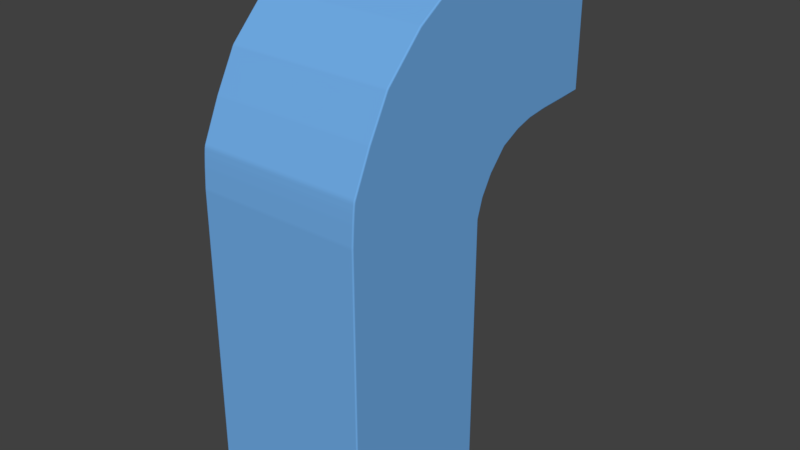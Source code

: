 # Source: lap_mark_1.blend  (saved by Blender 2.79.0; exported with 4.5.12 LTS)
import bpy
from mathutils import Matrix  # noqa: F401  (used for matrix-valued properties, if any)

bpy.ops.wm.read_factory_settings(use_empty=True)
scene = bpy.context.scene
scene.name = 'Scene'

# ---- collections
col_collection_1 = bpy.data.collections.new('Collection 1'); scene.collection.children.link(col_collection_1)

# ---- materials (node trees are filled in below, after node groups)
mat_material_001 = bpy.data.materials.new('Material.001')
mat_material_001.alpha_threshold = 0.0
mat_material_001.use_transparent_shadow = False
mat_material_001.diffuse_color = (0.1634, 0.416, 0.8, 1.0)
mat_material_001.roughness = 0.5

# ---- material node trees

# ---- world
world_world = bpy.data.worlds.new('World'); scene.world = world_world
world_world.color = (0.05088, 0.05088, 0.05088)
world_world.use_sun_shadow = False
world_world.sun_shadow_jitter_overblur = 0.0
world_world.cycles.sampling_method = 'MANUAL'

# ---- meshes
me_cube_001 = bpy.data.meshes.new('Cube.001')
me_cube_001.from_pydata([(-1.29, -1.0, -1.083), (-1.29, 0.9607, 6.238), (-1.29, 1.273, -1.083), (-1.29, 3.374, 6.238), (1.05, -1.0, -1.083), (1.05, 0.9607, 6.238), (1.05, 1.273, -1.083), (1.05, 3.374, 6.238), (-1.29, -1.0, 3.007), (-1.29, 1.273, 3.007), (1.05, 1.273, 3.007), (1.05, -1.0, 3.007), (-1.29, -0.952, 4.079), (-1.29, 3.374, 4.079), (1.05, 3.374, 4.079), (1.05, -0.952, 4.079), (-1.29, 1.516, 3.532), (1.05, 1.516, 3.532), (1.05, -1.0, 3.532), (-1.29, -1.0, 3.532), (-1.29, -0.9828, 3.806), (-1.29, 1.771, 3.806), (1.05, 1.771, 3.806), (1.05, -0.9828, 3.806), (-1.29, -0.9713, 3.943), (-1.29, 2.056, 3.943), (1.05, 2.056, 3.943), (1.05, -0.9713, 3.943), (-1.29, -0.9636, 4.011), (-1.29, 2.302, 4.011), (1.05, 2.302, 4.011), (1.05, -0.9636, 4.011), (-1.29, -0.9597, 4.045), (-1.29, 2.611, 4.045), (1.05, 2.611, 4.045), (1.05, -0.9597, 4.045), (-1.29, 1.358, 3.27), (1.05, 1.358, 3.27), (1.05, -1.0, 3.27), (-1.29, -1.0, 3.27), (-1.29, -0.4126, 5.159), (-1.29, 3.374, 5.159), (1.05, 3.374, 5.159), (1.05, -0.4126, 5.159), (-1.29, 0.1251, 5.699), (-1.29, 3.374, 5.699), (1.05, 3.374, 5.699), (1.05, 0.1251, 5.699), (-1.29, 3.374, 4.619), (1.05, 3.374, 4.619), (1.05, -0.7063, 4.619), (-1.29, -0.7063, 4.619)], [], [(44, 1, 3, 45), (45, 3, 7, 46), (46, 7, 5, 47), (47, 5, 1, 44), (2, 6, 4, 0), (7, 3, 1, 5), (4, 11, 8, 0), (6, 10, 11, 4), (2, 9, 10, 6), (0, 8, 9, 2), (35, 15, 12, 32), (34, 14, 15, 35), (33, 13, 14, 34), (32, 12, 13, 33), (39, 19, 16, 36), (36, 16, 17, 37), (37, 17, 18, 38), (38, 18, 19, 39), (19, 20, 21, 16), (16, 21, 22, 17), (17, 22, 23, 18), (18, 23, 20, 19), (20, 24, 25, 21), (21, 25, 26, 22), (22, 26, 27, 23), (23, 27, 24, 20), (24, 28, 29, 25), (25, 29, 30, 26), (26, 30, 31, 27), (27, 31, 28, 24), (28, 32, 33, 29), (29, 33, 34, 30), (30, 34, 35, 31), (31, 35, 32, 28), (11, 38, 39, 8), (10, 37, 38, 11), (9, 36, 37, 10), (8, 39, 36, 9), (50, 43, 40, 51), (49, 42, 43, 50), (48, 41, 42, 49), (51, 40, 41, 48), (43, 47, 44, 40), (42, 46, 47, 43), (41, 45, 46, 42), (40, 44, 45, 41), (12, 51, 48, 13), (13, 48, 49, 14), (14, 49, 50, 15), (15, 50, 51, 12)])
me_cube_001.materials.append(mat_material_001)
me_cube_001.use_remesh_preserve_volume = False
me_cube_001.use_remesh_preserve_attributes = False
me_cube_001.use_mirror_vertex_groups = False
me_cube_001.update()

# ---- objects
ob_cube = bpy.data.objects.new('Cube', me_cube_001)

# ---- transforms, parenting, visibility, modifiers, constraints
ob_cube.location = (-5.301e-16, -0.7577, 1.114)
ob_cube.lineart.crease_threshold = 0.0
_m = ob_cube.modifiers.new('Bevel', 'BEVEL')
_m.segments = 3
_m.limit_method = 'NONE'
_m.spread = 0.0

# ---- collection membership
col_collection_1.objects.link(ob_cube)

# ---- scene / render settings (as saved in the file)
scene.frame_start = 1; scene.frame_end = 250; scene.frame_set(1)
scene.render.engine = 'BLENDER_EEVEE_NEXT'
scene.render.resolution_percentage = 50
scene.render.dither_intensity = 0.0
scene.cycles.use_denoising = False
scene.cycles.samples = 128
scene.cycles.sampling_pattern = 'TABULATED_SOBOL'
scene.cycles.light_sampling_threshold = 0.0
scene.cycles.use_adaptive_sampling = False
scene.cycles.use_light_tree = False
scene.cycles.blur_glossy = 0.0
scene.cycles.sample_clamp_indirect = 0.0
scene.view_settings.view_transform = 'Standard'
bpy.context.view_layer.update()

# ---- added for rendering (the .blend has no active camera and no usable light): camera, sun
cam_auto = bpy.data.cameras.new('AutoCamera')
cam_auto.lens = 50.0
cam_auto.sensor_width = 36.0
cam_auto.clip_end = 1000.0
ob_auto_camera = bpy.data.objects.new('AutoCamera', cam_auto)
scene.collection.objects.link(ob_auto_camera)
ob_auto_camera.location = (8.0623, -9.38914, 10.2381)
ob_auto_camera.rotation_euler = (1.09748, -7.21219e-08, 0.694738)
scene.camera = ob_auto_camera
light_auto_sun = bpy.data.lights.new('AutoSun', 'SUN')
light_auto_sun.energy = 3.0
light_auto_sun.angle = 0.0523599
ob_auto_sun = bpy.data.objects.new('AutoSun', light_auto_sun)
scene.collection.objects.link(ob_auto_sun)
ob_auto_sun.rotation_euler = (0.872665, 0.174533, 0.523599)
bpy.context.view_layer.update()
